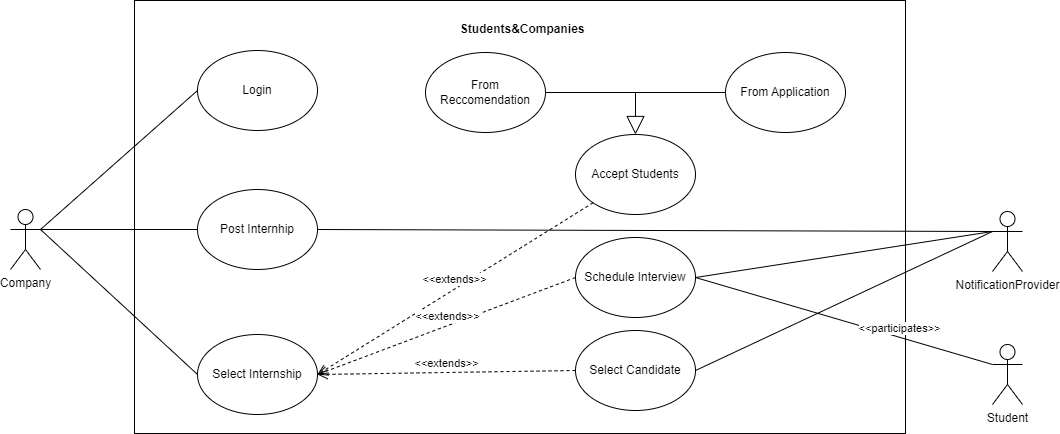

The diagram above was exported from draw.io. Its source (the exported page's mxGraphModel, read from the mxfile embedded in the PNG):
<mxGraphModel dx="1631" dy="1466" grid="0" gridSize="10" guides="1" tooltips="1" connect="1" arrows="1" fold="1" page="0" pageScale="1" pageWidth="827" pageHeight="1169" math="0" shadow="0">
  <root>
    <mxCell id="0" />
    <mxCell id="1" parent="0" />
    <mxCell id="FSo5KaVgysmprz2Fir2m-1" value="" style="rounded=0;whiteSpace=wrap;html=1;" parent="1" vertex="1">
      <mxGeometry x="33" y="-787" width="771" height="433" as="geometry" />
    </mxCell>
    <mxCell id="xUlLnSC7XpMpMwuFDP39-1" value="Company" style="shape=umlActor;verticalLabelPosition=bottom;verticalAlign=top;html=1;outlineConnect=0;" parent="1" vertex="1">
      <mxGeometry x="-91" y="-578" width="30" height="60" as="geometry" />
    </mxCell>
    <mxCell id="xUlLnSC7XpMpMwuFDP39-2" value="Accept Students" style="ellipse;whiteSpace=wrap;html=1;" parent="1" vertex="1">
      <mxGeometry x="474" y="-653" width="120" height="80" as="geometry" />
    </mxCell>
    <mxCell id="xUlLnSC7XpMpMwuFDP39-4" value="Post Internhip" style="ellipse;whiteSpace=wrap;html=1;" parent="1" vertex="1">
      <mxGeometry x="96" y="-598" width="120" height="80" as="geometry" />
    </mxCell>
    <mxCell id="xUlLnSC7XpMpMwuFDP39-7" value="Login" style="ellipse;whiteSpace=wrap;html=1;" parent="1" vertex="1">
      <mxGeometry x="96" y="-737" width="120" height="80" as="geometry" />
    </mxCell>
    <mxCell id="xUlLnSC7XpMpMwuFDP39-8" value="" style="endArrow=none;html=1;rounded=0;exitX=1;exitY=0.3333333333333333;exitDx=0;exitDy=0;exitPerimeter=0;entryX=0;entryY=0.5;entryDx=0;entryDy=0;" parent="1" source="xUlLnSC7XpMpMwuFDP39-1" target="xUlLnSC7XpMpMwuFDP39-4" edge="1">
      <mxGeometry width="50" height="50" relative="1" as="geometry">
        <mxPoint x="457" y="243" as="sourcePoint" />
        <mxPoint x="507" y="193" as="targetPoint" />
      </mxGeometry>
    </mxCell>
    <mxCell id="xUlLnSC7XpMpMwuFDP39-9" value="" style="endArrow=none;html=1;rounded=0;exitX=1;exitY=0.3333333333333333;exitDx=0;exitDy=0;exitPerimeter=0;entryX=0;entryY=0.5;entryDx=0;entryDy=0;" parent="1" source="xUlLnSC7XpMpMwuFDP39-1" target="2yY3v5im8srWb-RXyWoq-1" edge="1">
      <mxGeometry width="50" height="50" relative="1" as="geometry">
        <mxPoint x="-115" y="196" as="sourcePoint" />
        <mxPoint x="105" y="-50" as="targetPoint" />
      </mxGeometry>
    </mxCell>
    <mxCell id="xUlLnSC7XpMpMwuFDP39-18" value="From Reccomendation" style="ellipse;whiteSpace=wrap;html=1;" parent="1" vertex="1">
      <mxGeometry x="324" y="-735" width="120" height="80" as="geometry" />
    </mxCell>
    <mxCell id="xUlLnSC7XpMpMwuFDP39-19" value="From Application" style="ellipse;whiteSpace=wrap;html=1;" parent="1" vertex="1">
      <mxGeometry x="624" y="-735" width="120" height="80" as="geometry" />
    </mxCell>
    <mxCell id="xUlLnSC7XpMpMwuFDP39-21" value="" style="endArrow=none;html=1;rounded=0;entryX=0;entryY=0.5;entryDx=0;entryDy=0;" parent="1" target="xUlLnSC7XpMpMwuFDP39-19" edge="1">
      <mxGeometry width="50" height="50" relative="1" as="geometry">
        <mxPoint x="449" y="-695" as="sourcePoint" />
        <mxPoint x="281" y="-524" as="targetPoint" />
      </mxGeometry>
    </mxCell>
    <mxCell id="xUlLnSC7XpMpMwuFDP39-23" value="" style="endArrow=block;endSize=16;endFill=0;html=1;rounded=0;exitX=1;exitY=0.5;exitDx=0;exitDy=0;entryX=0.5;entryY=0;entryDx=0;entryDy=0;" parent="1" source="xUlLnSC7XpMpMwuFDP39-18" target="xUlLnSC7XpMpMwuFDP39-2" edge="1">
      <mxGeometry width="160" relative="1" as="geometry">
        <mxPoint x="184" y="-448" as="sourcePoint" />
        <mxPoint x="449" y="-633" as="targetPoint" />
        <Array as="points">
          <mxPoint x="534" y="-695" />
        </Array>
      </mxGeometry>
    </mxCell>
    <mxCell id="l-lElwGFJnmU9l0qwUWl-3" value="" style="endArrow=none;html=1;rounded=0;entryX=0;entryY=0.5;entryDx=0;entryDy=0;exitX=1;exitY=0.3333333333333333;exitDx=0;exitDy=0;exitPerimeter=0;" parent="1" source="xUlLnSC7XpMpMwuFDP39-1" target="xUlLnSC7XpMpMwuFDP39-7" edge="1">
      <mxGeometry width="50" height="50" relative="1" as="geometry">
        <mxPoint x="217" y="74" as="sourcePoint" />
        <mxPoint x="267" y="24" as="targetPoint" />
      </mxGeometry>
    </mxCell>
    <mxCell id="2yY3v5im8srWb-RXyWoq-1" value="Select Internship" style="ellipse;whiteSpace=wrap;html=1;" parent="1" vertex="1">
      <mxGeometry x="96" y="-453" width="120" height="80" as="geometry" />
    </mxCell>
    <mxCell id="PrcnwGTb6KAelkrfquZt-1" value="&amp;lt;&amp;lt;extends&amp;gt;&amp;gt;" style="html=1;verticalAlign=bottom;endArrow=open;dashed=1;endSize=8;curved=0;rounded=0;exitX=0;exitY=1;exitDx=0;exitDy=0;entryX=1;entryY=0.5;entryDx=0;entryDy=0;" parent="1" source="xUlLnSC7XpMpMwuFDP39-2" target="2yY3v5im8srWb-RXyWoq-1" edge="1">
      <mxGeometry relative="1" as="geometry">
        <mxPoint x="364" y="101" as="sourcePoint" />
        <mxPoint x="243" y="101" as="targetPoint" />
      </mxGeometry>
    </mxCell>
    <mxCell id="ORV6BSYPNNAZ1-YQXgLC-2" value="" style="edgeStyle=orthogonalEdgeStyle;rounded=0;orthogonalLoop=1;jettySize=auto;html=1;" parent="1" edge="1">
      <mxGeometry relative="1" as="geometry">
        <mxPoint x="513.9999999999998" y="-347.4999999999999" as="targetPoint" />
      </mxGeometry>
    </mxCell>
    <mxCell id="gaRbWv5lGh3uhcxfoqw1-1" value="Schedule Interview" style="ellipse;whiteSpace=wrap;html=1;" parent="1" vertex="1">
      <mxGeometry x="474" y="-550" width="120" height="80" as="geometry" />
    </mxCell>
    <mxCell id="gaRbWv5lGh3uhcxfoqw1-2" value="&amp;lt;&amp;lt;extends&amp;gt;&amp;gt;" style="html=1;verticalAlign=bottom;endArrow=open;dashed=1;endSize=8;curved=0;rounded=0;exitX=0;exitY=0.5;exitDx=0;exitDy=0;entryX=1;entryY=0.5;entryDx=0;entryDy=0;" parent="1" source="gaRbWv5lGh3uhcxfoqw1-1" target="2yY3v5im8srWb-RXyWoq-1" edge="1">
      <mxGeometry relative="1" as="geometry">
        <mxPoint x="330" y="-55" as="sourcePoint" />
        <mxPoint x="223" y="-55" as="targetPoint" />
      </mxGeometry>
    </mxCell>
    <mxCell id="PGqPZha6LV5YhZhc7Bkk-4" value="NotificationProvider" style="shape=umlActor;verticalLabelPosition=bottom;verticalAlign=top;html=1;outlineConnect=0;" parent="1" vertex="1">
      <mxGeometry x="891" y="-576" width="30" height="60" as="geometry" />
    </mxCell>
    <mxCell id="PGqPZha6LV5YhZhc7Bkk-7" value="" style="endArrow=none;html=1;rounded=0;entryX=1;entryY=0.5;entryDx=0;entryDy=0;exitX=0;exitY=0.3333333333333333;exitDx=0;exitDy=0;exitPerimeter=0;" parent="1" source="PGqPZha6LV5YhZhc7Bkk-4" target="gaRbWv5lGh3uhcxfoqw1-1" edge="1">
      <mxGeometry width="50" height="50" relative="1" as="geometry">
        <mxPoint x="792" y="92" as="sourcePoint" />
        <mxPoint x="498" y="-146" as="targetPoint" />
      </mxGeometry>
    </mxCell>
    <mxCell id="PGqPZha6LV5YhZhc7Bkk-11" value="" style="endArrow=none;html=1;rounded=0;exitX=1;exitY=0.5;exitDx=0;exitDy=0;entryX=0;entryY=0.3333333333333333;entryDx=0;entryDy=0;entryPerimeter=0;" parent="1" source="gaRbWv5lGh3uhcxfoqw1-1" target="PGqPZha6LV5YhZhc7Bkk-19" edge="1">
      <mxGeometry width="50" height="50" relative="1" as="geometry">
        <mxPoint x="498" y="-146" as="sourcePoint" />
        <mxPoint x="969" y="-271" as="targetPoint" />
      </mxGeometry>
    </mxCell>
    <mxCell id="PGqPZha6LV5YhZhc7Bkk-20" value="&amp;lt;&amp;lt;participates&amp;gt;&amp;gt;" style="edgeLabel;html=1;align=center;verticalAlign=middle;resizable=0;points=[];" parent="PGqPZha6LV5YhZhc7Bkk-11" connectable="0" vertex="1">
      <mxGeometry x="0.0757" y="-1" relative="1" as="geometry">
        <mxPoint x="43" y="2" as="offset" />
      </mxGeometry>
    </mxCell>
    <mxCell id="PGqPZha6LV5YhZhc7Bkk-19" value="Student" style="shape=umlActor;verticalLabelPosition=bottom;verticalAlign=top;html=1;outlineConnect=0;" parent="1" vertex="1">
      <mxGeometry x="891" y="-443" width="30" height="60" as="geometry" />
    </mxCell>
    <mxCell id="PGqPZha6LV5YhZhc7Bkk-24" value="" style="endArrow=none;html=1;rounded=0;entryX=1;entryY=0.5;entryDx=0;entryDy=0;exitX=0;exitY=0.3333333333333333;exitDx=0;exitDy=0;exitPerimeter=0;" parent="1" source="PGqPZha6LV5YhZhc7Bkk-4" target="xUlLnSC7XpMpMwuFDP39-4" edge="1">
      <mxGeometry width="50" height="50" relative="1" as="geometry">
        <mxPoint x="878" y="-555" as="sourcePoint" />
        <mxPoint x="519" y="-566" as="targetPoint" />
      </mxGeometry>
    </mxCell>
    <mxCell id="FSo5KaVgysmprz2Fir2m-2" value="&lt;b&gt;&amp;nbsp;Students&amp;amp;Companies&lt;/b&gt;" style="text;html=1;align=center;verticalAlign=middle;resizable=0;points=[];autosize=1;strokeColor=none;fillColor=none;" parent="1" vertex="1">
      <mxGeometry x="345.5" y="-771" width="146" height="26" as="geometry" />
    </mxCell>
    <mxCell id="v5GqNY1I35x_1JKZXpRC-1" value="Select Candidate" style="ellipse;whiteSpace=wrap;html=1;" vertex="1" parent="1">
      <mxGeometry x="474" y="-457" width="120" height="80" as="geometry" />
    </mxCell>
    <mxCell id="v5GqNY1I35x_1JKZXpRC-2" value="&amp;lt;&amp;lt;extends&amp;gt;&amp;gt;" style="html=1;verticalAlign=bottom;endArrow=open;dashed=1;endSize=8;curved=0;rounded=0;exitX=0;exitY=0.5;exitDx=0;exitDy=0;entryX=1;entryY=0.5;entryDx=0;entryDy=0;" edge="1" parent="1" source="v5GqNY1I35x_1JKZXpRC-1" target="2yY3v5im8srWb-RXyWoq-1">
      <mxGeometry relative="1" as="geometry">
        <mxPoint x="484" y="-500" as="sourcePoint" />
        <mxPoint x="226" y="-403" as="targetPoint" />
      </mxGeometry>
    </mxCell>
    <mxCell id="v5GqNY1I35x_1JKZXpRC-4" value="" style="endArrow=none;html=1;rounded=0;entryX=1;entryY=0.5;entryDx=0;entryDy=0;exitX=0;exitY=0.3333333333333333;exitDx=0;exitDy=0;exitPerimeter=0;" edge="1" parent="1" source="PGqPZha6LV5YhZhc7Bkk-4" target="v5GqNY1I35x_1JKZXpRC-1">
      <mxGeometry width="50" height="50" relative="1" as="geometry">
        <mxPoint x="878" y="-548" as="sourcePoint" />
        <mxPoint x="604" y="-500" as="targetPoint" />
      </mxGeometry>
    </mxCell>
  </root>
</mxGraphModel>